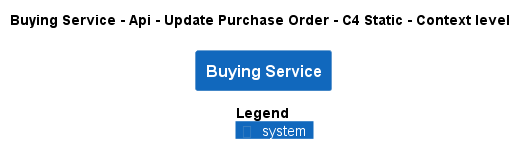

The diagram above was rendered by PlantUML. Its source (embedded in the PNG):
@startuml
!pragma layout smetana
!include ..\..\..\..\..\..\..\.c4s\C4_Context.puml

AddElementTag("c4interflow:lifecycle:new", $bgColor=green, $fontColor=#ffffff, $borderColor=green, $shadowing="False")
AddElementTag("c4interflow:lifecycle:changed", $bgColor=orange, $fontColor=#ffffff, $borderColor=orange, $shadowing="False")
AddElementTag("c4interflow:lifecycle:removed", $bgColor=red, $fontColor=#ffffff, $borderColor=red, $shadowing="False")

AddRelTag("c4interflow:lifecycle:new", $textColor=green, $lineColor=green)
AddRelTag("c4interflow:lifecycle:changed", $textColor=orange, $lineColor=orange)
AddRelTag("c4interflow:lifecycle:removed", $textColor=red, $lineColor=red)

SHOW_PERSON_PORTRAIT()
LAYOUT_TOP_DOWN()

skinparam linetype polyline

title Buying Service - Api - Update Purchase Order - C4 Static - Context level

System(ECommercePlatform.SoftwareSystems.BuyingService, "Buying Service", "")



SHOW_LEGEND()
@enduml